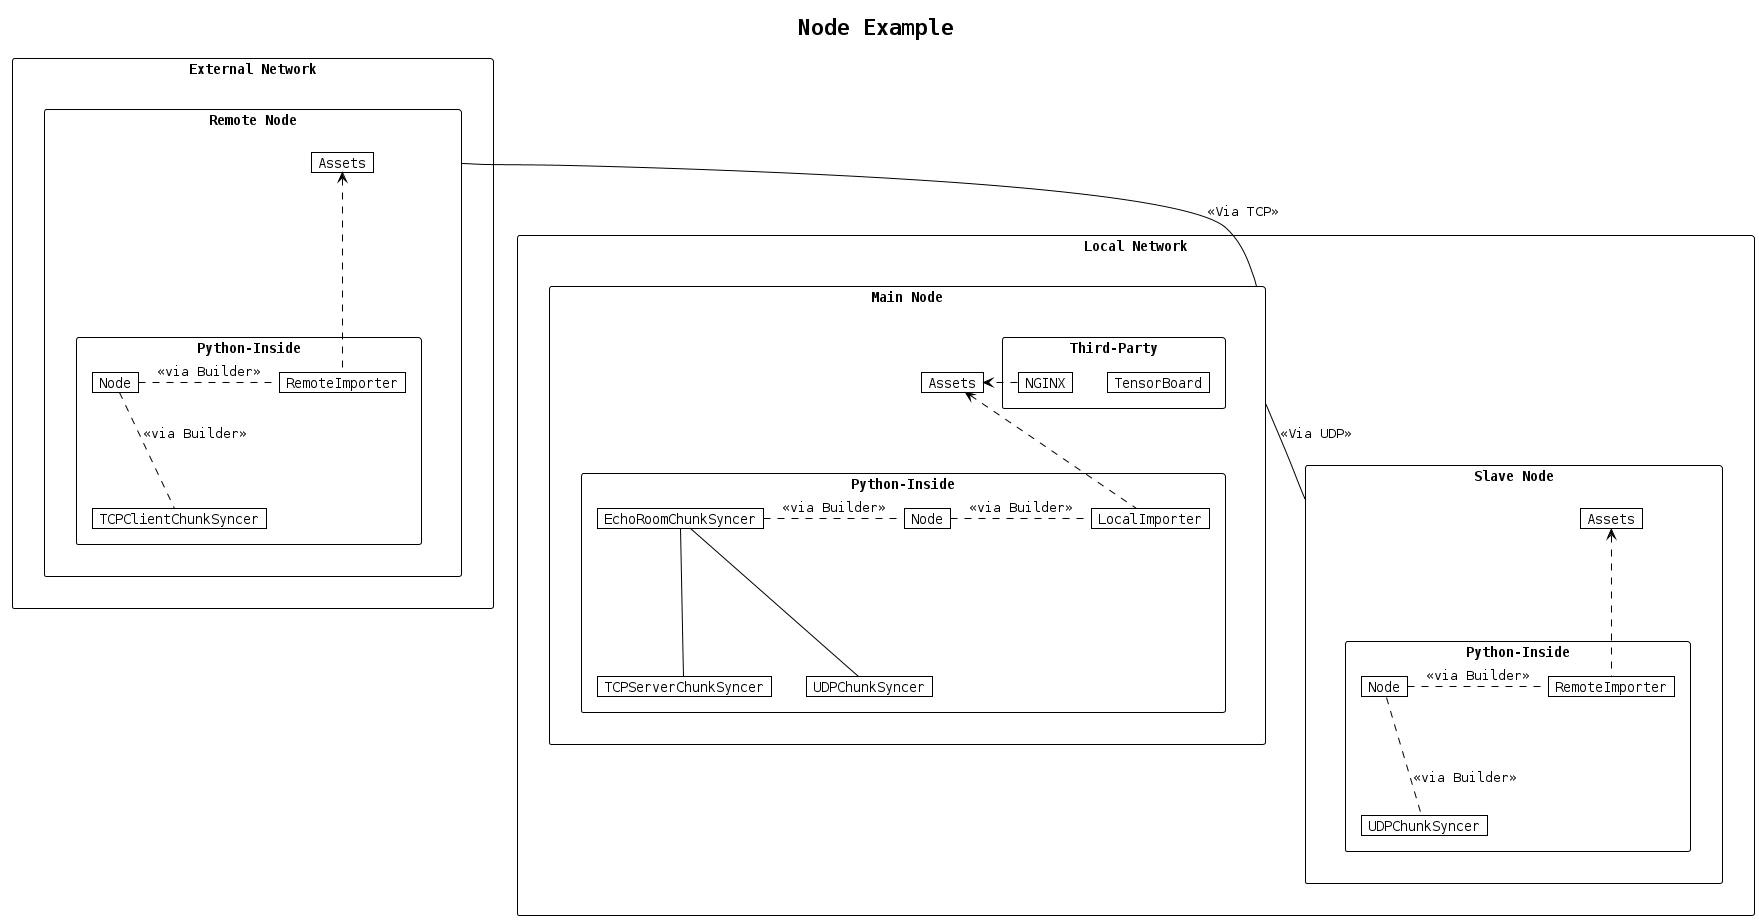

The diagram above was rendered by PlantUML. Its source (embedded in the PNG):
@startuml 

title Node Example

!include ./style.puml

rectangle "Local Network" {
    rectangle "Main Node" as MN {
        rectangle "Third-Party" {
            object TensorBoard
            object NGINX
            NGINX-[hidden]>TensorBoard
        }

        object Assets
        NGINX .right.> Assets
        
        rectangle "Python-Inside" {
            object LocalImporter
            object Node
            object EchoRoomChunkSyncer

            object TCPServerChunkSyncer
            object UDPChunkSyncer

            EchoRoomChunkSyncer -- TCPServerChunkSyncer
            EchoRoomChunkSyncer -- UDPChunkSyncer

            Node .right. LocalImporter: <<via Builder>>
            Node .left. EchoRoomChunkSyncer: <<via Builder>>

        }

        Assets <.. LocalImporter
    }

    rectangle "Slave Node" as SN {

        object "Assets" as AssetsCopy
        
        rectangle "Python-Inside" {
            object "RemoteImporter" as RM1
            object "Node" as SlaveNode

            object "UDPChunkSyncer" as SlaveUDP


            SlaveNode .right. RM1: <<via Builder>>
            SlaveNode .. SlaveUDP: <<via Builder>>

        }

        AssetsCopy <.. RM1
    }

    MN -- SN: <<Via UDP>>
}

rectangle "External Network" {

    rectangle "Remote Node" as RN {

        object "Assets" as AssetsCopy2
        
        rectangle "Python-Inside" {
            object "RemoteImporter" as RM2
            object "Node" as RemoteNode

            object TCPClientChunkSyncer


            RemoteNode .right. RM2: <<via Builder>>
            RemoteNode .. TCPClientChunkSyncer: <<via Builder>>

        }


        AssetsCopy2 <.. RM2
    }
}

RN -- MN: <<Via TCP>>

@enduml